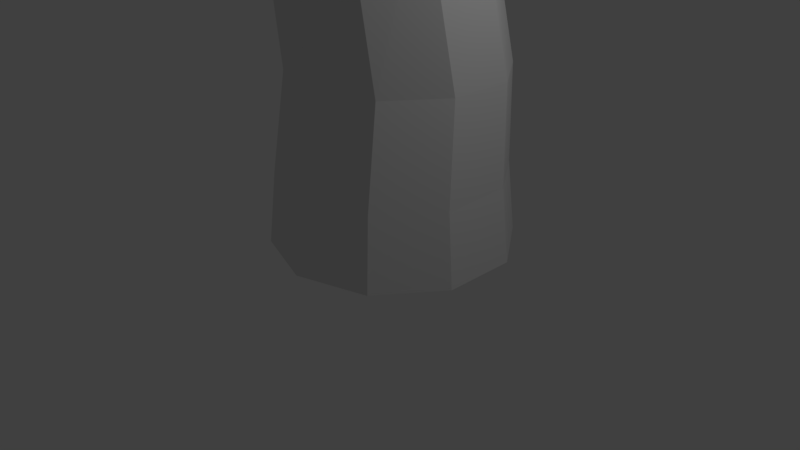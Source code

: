 # Source: Arvore_5.blend  (saved by Blender 2.78.0; exported with 4.5.12 LTS)
import bpy
from mathutils import Matrix  # noqa: F401  (used for matrix-valued properties, if any)

bpy.ops.wm.read_factory_settings(use_empty=True)
scene = bpy.context.scene
scene.name = 'Scene'

# ---- collections
col_collection_1 = bpy.data.collections.new('Collection 1'); scene.collection.children.link(col_collection_1)

# ---- world
world_world = bpy.data.worlds.new('World'); scene.world = world_world
world_world.color = (0.05088, 0.05088, 0.05088)
world_world.use_sun_shadow = False
world_world.sun_shadow_jitter_overblur = 0.0
world_world.cycles.sampling_method = 'MANUAL'

# ---- cameras
cam_camera = bpy.data.cameras.new('Camera')
cam_camera.clip_end = 100.0
cam_camera.lens = 35.0
cam_camera.sensor_width = 32.0
cam_camera.sensor_height = 18.0
cam_camera.ortho_scale = 7.314
cam_camera.dof.focus_distance = 0.0
cam_camera.dof.aperture_fstop = 128.0

# ---- lights
light_lamp = bpy.data.lights.new('Lamp', 'POINT')
light_lamp.transmission_factor = 0.0
light_lamp.cutoff_distance = 30.0
light_lamp.energy = 100.0
light_lamp.shadow_buffer_clip_start = 1.001
light_lamp.shadow_soft_size = 0.1
light_lamp.shadow_maximum_resolution = 0.006
light_lamp.use_absolute_resolution = True

# ---- meshes
me_cylinder_008 = bpy.data.meshes.new('Cylinder.008')
me_cylinder_008.from_pydata([(-1.571, 1.01, -0.2286), (-1.349, 0.9278, 0.2491), (-1.047, 0.7404, -0.3031), (-0.867, 0.6803, 0.1806), (-0.777, 0.2037, -0.3443), (-0.6192, 0.1872, 0.1427), (-0.8648, -0.3952, -0.3366), (-0.6999, -0.3632, 0.1499), (-1.277, -0.8277, -0.2827), (-1.078, -0.7606, 0.1993), (-1.855, -0.9285, -0.2034), (-1.61, -0.8532, 0.2722), (-2.379, -0.6591, -0.1289), (-2.091, -0.6056, 0.3406), (-2.649, -0.1224, -0.08769), (-2.339, -0.1125, 0.3785), (-2.561, 0.4765, -0.09547), (-2.258, 0.4378, 0.3714), (-2.149, 0.909, -0.1493), (-1.88, 0.8352, 0.3219), (-0.6934, 0.6776, 0.5864), (-1.143, 0.9085, 0.6502), (-0.4623, 0.2177, 0.551), (-0.5375, -0.2957, 0.5577), (-0.8904, -0.6663, 0.6038), (-1.386, -0.7527, 0.6718), (-1.835, -0.5218, 0.7356), (-2.067, -0.06189, 0.771), (-1.991, 0.4514, 0.7643), (-1.638, 0.8221, 0.7182), (-0.4664, 0.8951, 1.794), (-0.8289, 1.084, 1.845), (-0.28, 0.5219, 1.768), (-0.3408, 0.107, 1.778), (-0.6258, -0.1913, 1.82), (-1.026, -0.2589, 1.878), (-1.388, -0.07006, 1.929), (-1.575, 0.3031, 1.955), (-1.514, 0.7181, 1.944), (-1.229, 1.016, 1.903), (0.6252, 0.141, 5.07), (0.5875, 0.1585, 5.075), (0.6449, 0.1041, 5.065), (0.6389, 0.062, 5.062), (0.6096, 0.03076, 5.062), (0.5681, 0.02231, 5.066), (0.5304, 0.03987, 5.072), (0.5108, 0.07673, 5.077), (0.5168, 0.1188, 5.08), (0.5461, 0.1501, 5.079), (0.0495, 0.7106, 4.429), (0.1995, 0.7412, 4.416), (-0.007311, 0.3115, 4.402), (-0.07834, 0.445, 4.421), (0.3855, 0.3916, 4.367), (0.2794, 0.2785, 4.369), (0.3362, 0.6776, 4.396), (-0.05664, 0.5974, 4.431), (0.1293, 0.2479, 4.383), (0.4072, 0.5441, 4.378), (-0.08133, 1.189, 3.775), (-0.5575, 0.6844, 3.8), (0.0535, 0.3909, 3.712), (0.152, 1.077, 3.741), (-0.5198, 0.9466, 3.811), (-0.2031, 0.341, 3.739), (0.273, 0.846, 3.714), (-0.338, 1.14, 3.802), (-0.4365, 0.4531, 3.773), (0.2354, 0.5838, 3.703), (-0.2382, 0.1612, 2.855), (-0.6355, 0.9506, 2.915), (-1.241, 0.3153, 2.995), (-0.4695, -0.08147, 2.885), (-0.3408, 0.7991, 2.874), (-1.192, 0.6516, 2.99), (-0.7947, -0.1378, 2.93), (-0.189, 0.4975, 2.851), (-0.9607, 0.8943, 2.96), (-1.089, 0.01374, 2.972)], [], [(0, 1, 3, 2), (2, 3, 5, 4), (4, 5, 7, 6), (6, 7, 9, 8), (8, 9, 11, 10), (10, 11, 13, 12), (12, 13, 15, 14), (14, 15, 17, 16), (11, 9, 24, 25), (16, 17, 19, 18), (18, 19, 1, 0), (0, 2, 4, 6, 8, 10, 12, 14, 16, 18), (22, 32, 33, 23), (9, 7, 23, 24), (3, 1, 21, 20), (7, 5, 22, 23), (5, 3, 20, 22), (1, 19, 29, 21), (19, 17, 28, 29), (17, 15, 27, 28), (15, 13, 26, 27), (13, 11, 25, 26), (26, 36, 37, 27), (29, 39, 31, 21), (23, 33, 34, 24), (27, 37, 38, 28), (24, 34, 35, 25), (20, 30, 32, 22), (28, 38, 39, 29), (26, 25, 35, 36), (79, 68, 61, 72), (51, 50, 49, 41), (61, 53, 57, 64), (62, 55, 58, 65), (63, 56, 59, 66), (64, 57, 50, 67), (65, 58, 52, 68), (66, 59, 54, 69), (67, 50, 51, 60), (68, 52, 53, 61), (40, 41, 49, 48, 47, 46, 45, 44, 43, 42), (53, 52, 46, 47), (55, 54, 43, 44), (56, 51, 41, 40), (57, 53, 47, 48), (58, 55, 44, 45), (59, 56, 40, 42), (50, 57, 48, 49), (52, 58, 45, 46), (54, 59, 42, 43), (60, 51, 56, 63), (75, 78, 39, 38), (74, 77, 32, 30), (73, 76, 35, 34), (72, 75, 38, 37), (71, 74, 30, 31), (73, 70, 69, 62), (78, 67, 60, 71), (77, 70, 33, 32), (54, 55, 62, 69), (76, 79, 36, 35), (65, 68, 79, 76), (66, 69, 70, 77), (39, 78, 71, 31), (34, 33, 70, 73), (60, 63, 74, 71), (61, 64, 75, 72), (62, 65, 76, 73), (63, 66, 77, 74), (64, 67, 78, 75), (36, 79, 72, 37), (21, 31, 30, 20)])
me_cylinder_008.use_remesh_preserve_volume = False
me_cylinder_008.use_remesh_preserve_attributes = False
me_cylinder_008.use_mirror_vertex_groups = False
me_cylinder_008.update()
me_cylinder_007 = bpy.data.meshes.new('Cylinder.007')
me_cylinder_007.from_pydata([(-1.571, 1.01, -0.2286), (-1.349, 0.9278, 0.2491), (-1.047, 0.7404, -0.3031), (-0.867, 0.6803, 0.1806), (-0.777, 0.2037, -0.3443), (-0.6192, 0.1872, 0.1427), (-0.8648, -0.3952, -0.3366), (-0.6999, -0.3632, 0.1499), (-1.277, -0.8277, -0.2827), (-1.078, -0.7606, 0.1993), (-1.855, -0.9285, -0.2034), (-1.61, -0.8532, 0.2722), (-2.379, -0.6591, -0.1289), (-2.091, -0.6056, 0.3406), (-2.649, -0.1224, -0.08769), (-2.339, -0.1125, 0.3785), (-2.561, 0.4765, -0.09547), (-2.258, 0.4378, 0.3714), (-2.149, 0.909, -0.1493), (-1.88, 0.8352, 0.3219), (-0.6934, 0.6776, 0.5864), (-1.143, 0.9085, 0.6502), (-0.4623, 0.2177, 0.551), (-0.5375, -0.2957, 0.5577), (-0.8904, -0.6663, 0.6038), (-1.386, -0.7527, 0.6718), (-1.835, -0.5218, 0.7356), (-2.067, -0.06189, 0.771), (-1.991, 0.4514, 0.7643), (-1.638, 0.8221, 0.7182), (-0.4168, 0.947, 1.786), (-0.8183, 1.156, 1.843), (-0.2103, 0.5337, 1.758), (-0.2777, 0.0741, 1.77), (-0.5933, -0.2562, 1.816), (-1.037, -0.3311, 1.88), (-1.438, -0.122, 1.936), (-1.645, 0.2913, 1.965), (-1.577, 0.7509, 1.953), (-1.262, 1.081, 1.907), (0.6252, 0.141, 5.07), (0.5875, 0.1585, 5.075), (0.6449, 0.1041, 5.065), (0.6389, 0.062, 5.062), (0.6096, 0.03076, 5.062), (0.5681, 0.02231, 5.066), (0.5304, 0.03987, 5.072), (0.5108, 0.07673, 5.077), (0.5168, 0.1188, 5.08), (0.5461, 0.1501, 5.079), (0.0495, 0.7106, 4.429), (0.1995, 0.7412, 4.416), (-0.007311, 0.3115, 4.402), (-0.07834, 0.445, 4.421), (0.3855, 0.3916, 4.367), (0.2794, 0.2785, 4.369), (0.3362, 0.6776, 4.396), (-0.05664, 0.5974, 4.431), (0.1293, 0.2479, 4.383), (0.4072, 0.5441, 4.378), (-0.08133, 1.189, 3.775), (-0.5575, 0.6844, 3.8), (0.0535, 0.3909, 3.712), (0.152, 1.077, 3.741), (-0.5198, 0.9466, 3.811), (-0.2031, 0.341, 3.739), (0.273, 0.846, 3.714), (-0.338, 1.14, 3.802), (-0.4365, 0.4531, 3.773), (0.2354, 0.5838, 3.703), (-0.04258, 0.4917, 2.782), (-0.5178, 1.436, 2.854), (-1.242, 0.6759, 2.95), (-0.3192, 0.2015, 2.819), (-0.1653, 1.255, 2.804), (-1.183, 1.078, 2.944), (-0.7081, 0.1341, 2.872), (0.01622, 0.8939, 2.777), (-0.9066, 1.368, 2.908), (-1.061, 0.3154, 2.922)], [], [(0, 1, 3, 2), (2, 3, 5, 4), (4, 5, 7, 6), (6, 7, 9, 8), (8, 9, 11, 10), (10, 11, 13, 12), (12, 13, 15, 14), (14, 15, 17, 16), (11, 9, 24, 25), (16, 17, 19, 18), (18, 19, 1, 0), (0, 2, 4, 6, 8, 10, 12, 14, 16, 18), (22, 32, 33, 23), (9, 7, 23, 24), (3, 1, 21, 20), (7, 5, 22, 23), (5, 3, 20, 22), (1, 19, 29, 21), (19, 17, 28, 29), (17, 15, 27, 28), (15, 13, 26, 27), (13, 11, 25, 26), (26, 36, 37, 27), (29, 39, 31, 21), (23, 33, 34, 24), (27, 37, 38, 28), (24, 34, 35, 25), (20, 30, 32, 22), (28, 38, 39, 29), (26, 25, 35, 36), (79, 68, 61, 72), (51, 50, 49, 41), (61, 53, 57, 64), (62, 55, 58, 65), (63, 56, 59, 66), (64, 57, 50, 67), (65, 58, 52, 68), (66, 59, 54, 69), (67, 50, 51, 60), (68, 52, 53, 61), (40, 41, 49, 48, 47, 46, 45, 44, 43, 42), (53, 52, 46, 47), (55, 54, 43, 44), (56, 51, 41, 40), (57, 53, 47, 48), (58, 55, 44, 45), (59, 56, 40, 42), (50, 57, 48, 49), (52, 58, 45, 46), (54, 59, 42, 43), (60, 51, 56, 63), (75, 78, 39, 38), (74, 77, 32, 30), (73, 76, 35, 34), (72, 75, 38, 37), (71, 74, 30, 31), (73, 70, 69, 62), (78, 67, 60, 71), (77, 70, 33, 32), (54, 55, 62, 69), (76, 79, 36, 35), (65, 68, 79, 76), (66, 69, 70, 77), (39, 78, 71, 31), (34, 33, 70, 73), (60, 63, 74, 71), (61, 64, 75, 72), (62, 65, 76, 73), (63, 66, 77, 74), (64, 67, 78, 75), (36, 79, 72, 37), (21, 31, 30, 20)])
me_cylinder_007.use_remesh_preserve_volume = False
me_cylinder_007.use_remesh_preserve_attributes = False
me_cylinder_007.use_mirror_vertex_groups = False
me_cylinder_007.update()
me_cylinder_006 = bpy.data.meshes.new('Cylinder.006')
me_cylinder_006.from_pydata([(0.02558, 1.269, -0.9932), (0.02558, 1.202, -0.6642), (0.6226, 1.075, -0.9932), (0.5832, 1.021, -0.6642), (0.9915, 0.5676, -0.9932), (0.9279, 0.5469, -0.6642), (0.9915, -0.06013, -0.9932), (0.9279, -0.03945, -0.6642), (0.6226, -0.568, -0.9932), (0.5832, -0.5138, -0.6642), (0.02558, -0.7619, -0.9932), (0.02558, -0.695, -0.6642), (-0.5714, -0.568, -0.9932), (-0.5321, -0.5138, -0.6642), (-0.9404, -0.06013, -0.9932), (-0.8767, -0.03945, -0.6642), (-0.9404, 0.5676, -0.9932), (-0.8767, 0.5469, -0.6642), (-0.5714, 1.075, -0.9932), (-0.5321, 1.021, -0.6642), (0.5596, 1.026, -0.2258), (0.03947, 1.195, -0.2258), (0.8811, 0.5834, -0.2258), (0.8811, 0.03647, -0.2258), (0.5596, -0.406, -0.2258), (0.03947, -0.575, -0.2258), (-0.4807, -0.406, -0.2258), (-0.8021, 0.03647, -0.2258), (-0.8021, 0.5834, -0.2258), (-0.4807, 1.026, -0.2258), (0.3379, 0.7395, 0.6724), (-0.007404, 0.8538, 0.6722), (0.5501, 0.4441, 0.675), (0.5481, 0.08044, 0.6791), (0.3327, -0.2126, 0.6829), (-0.01381, -0.323, 0.6852), (-0.3591, -0.2087, 0.685), (-0.5713, 0.08666, 0.6823), (-0.5693, 0.4503, 0.6783), (-0.3539, 0.7433, 0.6744), (-0.1102, 0.1087, 3.386), (-0.164, 0.1239, 3.387), (-0.07551, 0.06506, 3.384), (-0.07322, 0.00973, 3.38), (-0.1042, -0.0362, 3.375), (-0.1566, -0.05518, 3.373), (-0.2105, -0.03996, 3.373), (-0.2452, 0.003639, 3.376), (-0.2474, 0.05897, 3.38), (-0.2165, 0.1049, 3.384), (-0.2357, 0.4458, 2.856), (-0.1169, 0.4889, 2.861), (-0.2222, 0.1175, 2.83), (-0.3008, 0.2163, 2.837), (0.08892, 0.2301, 2.845), (0.01868, 0.126, 2.836), (0.005107, 0.4544, 2.861), (-0.306, 0.3417, 2.846), (-0.1001, 0.08302, 2.83), (0.08373, 0.3555, 2.855), (-0.1061, 0.9179, 2.188), (-0.4727, 0.3873, 2.154), (0.1501, 0.2031, 2.153), (0.1318, 0.8475, 2.187), (-0.4797, 0.6334, 2.167), (-0.08348, 0.1213, 2.146), (0.2831, 0.6519, 2.179), (-0.3397, 0.8361, 2.18), (-0.3214, 0.1917, 2.146), (0.2901, 0.4057, 2.166), (0.446, 0.3596, 1.486), (-0.04412, 1.034, 1.486), (-0.5341, 0.3602, 1.486), (0.2589, 0.1024, 1.486), (0.2588, 0.9351, 1.486), (-0.5342, 0.6783, 1.486), (-0.04401, 0.004293, 1.486), (0.446, 0.6776, 1.486), (-0.347, 0.9355, 1.486), (-0.3469, 0.1028, 1.486)], [], [(0, 1, 3, 2), (2, 3, 5, 4), (4, 5, 7, 6), (6, 7, 9, 8), (8, 9, 11, 10), (10, 11, 13, 12), (12, 13, 15, 14), (14, 15, 17, 16), (11, 9, 24, 25), (16, 17, 19, 18), (18, 19, 1, 0), (0, 2, 4, 6, 8, 10, 12, 14, 16, 18), (22, 32, 33, 23), (9, 7, 23, 24), (3, 1, 21, 20), (7, 5, 22, 23), (5, 3, 20, 22), (1, 19, 29, 21), (19, 17, 28, 29), (17, 15, 27, 28), (15, 13, 26, 27), (13, 11, 25, 26), (26, 36, 37, 27), (29, 39, 31, 21), (23, 33, 34, 24), (27, 37, 38, 28), (24, 34, 35, 25), (20, 30, 32, 22), (28, 38, 39, 29), (26, 25, 35, 36), (79, 68, 61, 72), (51, 50, 49, 41), (61, 53, 57, 64), (62, 55, 58, 65), (63, 56, 59, 66), (64, 57, 50, 67), (65, 58, 52, 68), (66, 59, 54, 69), (67, 50, 51, 60), (68, 52, 53, 61), (40, 41, 49, 48, 47, 46, 45, 44, 43, 42), (53, 52, 46, 47), (55, 54, 43, 44), (56, 51, 41, 40), (57, 53, 47, 48), (58, 55, 44, 45), (59, 56, 40, 42), (50, 57, 48, 49), (52, 58, 45, 46), (54, 59, 42, 43), (60, 51, 56, 63), (75, 78, 39, 38), (74, 77, 32, 30), (73, 76, 35, 34), (72, 75, 38, 37), (71, 74, 30, 31), (73, 70, 69, 62), (78, 67, 60, 71), (77, 70, 33, 32), (54, 55, 62, 69), (76, 79, 36, 35), (65, 68, 79, 76), (66, 69, 70, 77), (39, 78, 71, 31), (34, 33, 70, 73), (60, 63, 74, 71), (61, 64, 75, 72), (62, 65, 76, 73), (63, 66, 77, 74), (64, 67, 78, 75), (36, 79, 72, 37), (21, 31, 30, 20)])
me_cylinder_006.use_remesh_preserve_volume = False
me_cylinder_006.use_remesh_preserve_attributes = False
me_cylinder_006.use_mirror_vertex_groups = False
me_cylinder_006.update()
me_cylinder_005 = bpy.data.meshes.new('Cylinder.005')
me_cylinder_005.from_pydata([(0.02558, 1.269, -0.9932), (0.02558, 1.202, -0.6642), (0.6226, 1.075, -0.9932), (0.5832, 1.021, -0.6642), (0.9915, 0.5676, -0.9932), (0.9279, 0.5469, -0.6642), (0.9915, -0.06013, -0.9932), (0.9279, -0.03945, -0.6642), (0.6226, -0.568, -0.9932), (0.5832, -0.5138, -0.6642), (0.02558, -0.7619, -0.9932), (0.02558, -0.695, -0.6642), (-0.5714, -0.568, -0.9932), (-0.5321, -0.5138, -0.6642), (-0.9404, -0.06013, -0.9932), (-0.8767, -0.03945, -0.6642), (-0.9404, 0.5676, -0.9932), (-0.8767, 0.5469, -0.6642), (-0.5714, 1.075, -0.9932), (-0.5321, 1.021, -0.6642), (0.4559, 0.883, -0.2258), (0.03947, 1.018, -0.2258), (0.7132, 0.5288, -0.2258), (0.7132, 0.09102, -0.2258), (0.4559, -0.2632, -0.2258), (0.03947, -0.3985, -0.2258), (-0.3769, -0.2632, -0.2258), (-0.6343, 0.09102, -0.2258), (-0.6343, 0.5288, -0.2258), (-0.3769, 0.883, -0.2258), (0.5054, 1.297, 0.6604), (0.16, 1.412, 0.6602), (0.7175, 1.002, 0.6631), (0.7156, 0.6383, 0.6671), (0.5002, 0.3453, 0.671), (0.1536, 0.2348, 0.6732), (-0.1917, 0.3491, 0.673), (-0.4039, 0.6445, 0.6704), (-0.4019, 1.008, 0.6663), (-0.1865, 1.301, 0.6625), (-0.1102, 0.1087, 3.386), (-0.164, 0.1239, 3.387), (-0.07551, 0.06506, 3.384), (-0.07322, 0.00973, 3.38), (-0.1042, -0.0362, 3.375), (-0.1566, -0.05518, 3.373), (-0.2105, -0.03996, 3.373), (-0.2452, 0.003639, 3.376), (-0.2474, 0.05897, 3.38), (-0.2165, 0.1049, 3.384), (-0.2357, 0.4458, 2.856), (-0.1169, 0.4889, 2.861), (-0.2222, 0.1175, 2.83), (-0.3008, 0.2163, 2.837), (0.08892, 0.2301, 2.845), (0.01868, 0.126, 2.836), (0.005107, 0.4544, 2.861), (-0.306, 0.3417, 2.846), (-0.1001, 0.08302, 2.83), (0.08373, 0.3555, 2.855), (-0.04147, 1.151, 2.191), (-0.4081, 0.6207, 2.157), (0.2148, 0.4365, 2.156), (0.1964, 1.081, 2.19), (-0.4151, 0.8668, 2.17), (-0.01882, 0.3547, 2.149), (0.3478, 0.8853, 2.182), (-0.2751, 1.069, 2.183), (-0.2567, 0.4251, 2.149), (0.3548, 0.6391, 2.169), (0.5803, 0.7224, 1.441), (0.09009, 1.396, 1.44), (-0.3999, 0.7231, 1.441), (0.3931, 0.4652, 1.441), (0.393, 1.298, 1.44), (-0.4, 1.041, 1.44), (0.0902, 0.3671, 1.441), (0.5802, 1.04, 1.441), (-0.2128, 1.298, 1.44), (-0.2127, 0.4656, 1.441)], [], [(0, 1, 3, 2), (2, 3, 5, 4), (4, 5, 7, 6), (6, 7, 9, 8), (8, 9, 11, 10), (10, 11, 13, 12), (12, 13, 15, 14), (14, 15, 17, 16), (11, 9, 24, 25), (16, 17, 19, 18), (18, 19, 1, 0), (0, 2, 4, 6, 8, 10, 12, 14, 16, 18), (22, 32, 33, 23), (9, 7, 23, 24), (3, 1, 21, 20), (7, 5, 22, 23), (5, 3, 20, 22), (1, 19, 29, 21), (19, 17, 28, 29), (17, 15, 27, 28), (15, 13, 26, 27), (13, 11, 25, 26), (26, 36, 37, 27), (29, 39, 31, 21), (23, 33, 34, 24), (27, 37, 38, 28), (24, 34, 35, 25), (20, 30, 32, 22), (28, 38, 39, 29), (26, 25, 35, 36), (79, 68, 61, 72), (51, 50, 49, 41), (61, 53, 57, 64), (62, 55, 58, 65), (63, 56, 59, 66), (64, 57, 50, 67), (65, 58, 52, 68), (66, 59, 54, 69), (67, 50, 51, 60), (68, 52, 53, 61), (40, 41, 49, 48, 47, 46, 45, 44, 43, 42), (53, 52, 46, 47), (55, 54, 43, 44), (56, 51, 41, 40), (57, 53, 47, 48), (58, 55, 44, 45), (59, 56, 40, 42), (50, 57, 48, 49), (52, 58, 45, 46), (54, 59, 42, 43), (60, 51, 56, 63), (75, 78, 39, 38), (74, 77, 32, 30), (73, 76, 35, 34), (72, 75, 38, 37), (71, 74, 30, 31), (73, 70, 69, 62), (78, 67, 60, 71), (77, 70, 33, 32), (54, 55, 62, 69), (76, 79, 36, 35), (65, 68, 79, 76), (66, 69, 70, 77), (39, 78, 71, 31), (34, 33, 70, 73), (60, 63, 74, 71), (61, 64, 75, 72), (62, 65, 76, 73), (63, 66, 77, 74), (64, 67, 78, 75), (36, 79, 72, 37), (21, 31, 30, 20)])
me_cylinder_005.use_remesh_preserve_volume = False
me_cylinder_005.use_remesh_preserve_attributes = False
me_cylinder_005.use_mirror_vertex_groups = False
me_cylinder_005.update()
me_cylinder_004 = bpy.data.meshes.new('Cylinder.004')
me_cylinder_004.from_pydata([(-1.571, 1.01, -0.2286), (-1.349, 0.9278, 0.2491), (-1.047, 0.7404, -0.3031), (-0.867, 0.6803, 0.1806), (-0.777, 0.2037, -0.3443), (-0.6192, 0.1872, 0.1427), (-0.8648, -0.3952, -0.3366), (-0.6999, -0.3632, 0.1499), (-1.277, -0.8277, -0.2827), (-1.078, -0.7606, 0.1993), (-1.855, -0.9285, -0.2034), (-1.61, -0.8532, 0.2722), (-2.379, -0.6591, -0.1289), (-2.091, -0.6056, 0.3406), (-2.649, -0.1224, -0.08769), (-2.339, -0.1125, 0.3785), (-2.561, 0.4765, -0.09547), (-2.258, 0.4378, 0.3714), (-2.149, 0.909, -0.1493), (-1.88, 0.8352, 0.3219), (-0.6934, 0.6776, 0.5864), (-1.143, 0.9085, 0.6502), (-0.4623, 0.2177, 0.551), (-0.5375, -0.2957, 0.5577), (-0.8904, -0.6663, 0.6038), (-1.386, -0.7527, 0.6718), (-1.835, -0.5218, 0.7356), (-2.067, -0.06189, 0.771), (-1.991, 0.4514, 0.7643), (-1.638, 0.8221, 0.7182), (-0.4168, 0.947, 1.786), (-0.8183, 1.156, 1.843), (-0.2103, 0.5337, 1.758), (-0.2777, 0.0741, 1.77), (-0.5933, -0.2562, 1.816), (-1.037, -0.3311, 1.88), (-1.438, -0.122, 1.936), (-1.645, 0.2913, 1.965), (-1.577, 0.7509, 1.953), (-1.262, 1.081, 1.907), (0.6252, 0.141, 5.07), (0.5875, 0.1585, 5.075), (0.6449, 0.1041, 5.065), (0.6389, 0.062, 5.062), (0.6096, 0.03076, 5.062), (0.5681, 0.02231, 5.066), (0.5304, 0.03987, 5.072), (0.5108, 0.07673, 5.077), (0.5168, 0.1188, 5.08), (0.5461, 0.1501, 5.079), (0.0495, 0.7106, 4.429), (0.1995, 0.7412, 4.416), (-0.007311, 0.3115, 4.402), (-0.07834, 0.445, 4.421), (0.3855, 0.3916, 4.367), (0.2794, 0.2785, 4.369), (0.3362, 0.6776, 4.396), (-0.05664, 0.5974, 4.431), (0.1293, 0.2479, 4.383), (0.4072, 0.5441, 4.378), (-0.08133, 1.189, 3.775), (-0.5575, 0.6844, 3.8), (0.0535, 0.3909, 3.712), (0.152, 1.077, 3.741), (-0.5198, 0.9466, 3.811), (-0.2031, 0.341, 3.739), (0.273, 0.846, 3.714), (-0.338, 1.14, 3.802), (-0.4365, 0.4531, 3.773), (0.2354, 0.5838, 3.703), (-0.04258, 0.4917, 2.782), (-0.5178, 1.436, 2.854), (-1.242, 0.6759, 2.95), (-0.3192, 0.2015, 2.819), (-0.1653, 1.255, 2.804), (-1.183, 1.078, 2.944), (-0.7081, 0.1341, 2.872), (0.01622, 0.8939, 2.777), (-0.9066, 1.368, 2.908), (-1.061, 0.3154, 2.922)], [], [(0, 1, 3, 2), (2, 3, 5, 4), (4, 5, 7, 6), (6, 7, 9, 8), (8, 9, 11, 10), (10, 11, 13, 12), (12, 13, 15, 14), (14, 15, 17, 16), (11, 9, 24, 25), (16, 17, 19, 18), (18, 19, 1, 0), (0, 2, 4, 6, 8, 10, 12, 14, 16, 18), (22, 32, 33, 23), (9, 7, 23, 24), (3, 1, 21, 20), (7, 5, 22, 23), (5, 3, 20, 22), (1, 19, 29, 21), (19, 17, 28, 29), (17, 15, 27, 28), (15, 13, 26, 27), (13, 11, 25, 26), (26, 36, 37, 27), (29, 39, 31, 21), (23, 33, 34, 24), (27, 37, 38, 28), (24, 34, 35, 25), (20, 30, 32, 22), (28, 38, 39, 29), (26, 25, 35, 36), (79, 68, 61, 72), (51, 50, 49, 41), (61, 53, 57, 64), (62, 55, 58, 65), (63, 56, 59, 66), (64, 57, 50, 67), (65, 58, 52, 68), (66, 59, 54, 69), (67, 50, 51, 60), (68, 52, 53, 61), (40, 41, 49, 48, 47, 46, 45, 44, 43, 42), (53, 52, 46, 47), (55, 54, 43, 44), (56, 51, 41, 40), (57, 53, 47, 48), (58, 55, 44, 45), (59, 56, 40, 42), (50, 57, 48, 49), (52, 58, 45, 46), (54, 59, 42, 43), (60, 51, 56, 63), (75, 78, 39, 38), (74, 77, 32, 30), (73, 76, 35, 34), (72, 75, 38, 37), (71, 74, 30, 31), (73, 70, 69, 62), (78, 67, 60, 71), (77, 70, 33, 32), (54, 55, 62, 69), (76, 79, 36, 35), (65, 68, 79, 76), (66, 69, 70, 77), (39, 78, 71, 31), (34, 33, 70, 73), (60, 63, 74, 71), (61, 64, 75, 72), (62, 65, 76, 73), (63, 66, 77, 74), (64, 67, 78, 75), (36, 79, 72, 37), (21, 31, 30, 20)])
me_cylinder_004.use_remesh_preserve_volume = False
me_cylinder_004.use_remesh_preserve_attributes = False
me_cylinder_004.use_mirror_vertex_groups = False
me_cylinder_004.update()
me_cylinder_003 = bpy.data.meshes.new('Cylinder.003')
me_cylinder_003.from_pydata([(0.02558, 1.269, -0.9932), (0.02558, 1.202, -0.6642), (0.6226, 1.075, -0.9932), (0.5832, 1.021, -0.6642), (0.9915, 0.5676, -0.9932), (0.9279, 0.5469, -0.6642), (0.9915, -0.06013, -0.9932), (0.9279, -0.03945, -0.6642), (0.6226, -0.568, -0.9932), (0.5832, -0.5138, -0.6642), (0.02558, -0.7619, -0.9932), (0.02558, -0.695, -0.6642), (-0.5714, -0.568, -0.9932), (-0.5321, -0.5138, -0.6642), (-0.9404, -0.06013, -0.9932), (-0.8767, -0.03945, -0.6642), (-0.9404, 0.5676, -0.9932), (-0.8767, 0.5469, -0.6642), (-0.5714, 1.075, -0.9932), (-0.5321, 1.021, -0.6642), (0.5596, 1.026, -0.2258), (0.03947, 1.195, -0.2258), (0.8811, 0.5834, -0.2258), (0.8811, 0.03647, -0.2258), (0.5596, -0.406, -0.2258), (0.03947, -0.575, -0.2258), (-0.4807, -0.406, -0.2258), (-0.8021, 0.03647, -0.2258), (-0.8021, 0.5834, -0.2258), (-0.4807, 1.026, -0.2258), (0.474, 1.057, 0.6674), (0.1287, 1.172, 0.6671), (0.6862, 0.7621, 0.67), (0.6842, 0.3984, 0.674), (0.4688, 0.1054, 0.6779), (0.1223, -0.00505, 0.6802), (-0.223, 0.1092, 0.6799), (-0.4352, 0.4046, 0.6773), (-0.4332, 0.7683, 0.6733), (-0.2178, 1.061, 0.6694), (-0.1102, 0.1087, 3.386), (-0.164, 0.1239, 3.387), (-0.07551, 0.06506, 3.384), (-0.07322, 0.00973, 3.38), (-0.1042, -0.0362, 3.375), (-0.1566, -0.05518, 3.373), (-0.2105, -0.03996, 3.373), (-0.2452, 0.003639, 3.376), (-0.2474, 0.05897, 3.38), (-0.2165, 0.1049, 3.384), (-0.2357, 0.4458, 2.856), (-0.1169, 0.4889, 2.861), (-0.2222, 0.1175, 2.83), (-0.3008, 0.2163, 2.837), (0.08892, 0.2301, 2.845), (0.01868, 0.126, 2.836), (0.005107, 0.4544, 2.861), (-0.306, 0.3417, 2.846), (-0.1001, 0.08302, 2.83), (0.08373, 0.3555, 2.855), (-0.08524, 1.117, 2.23), (-0.4519, 0.5867, 2.197), (0.171, 0.4025, 2.196), (0.1527, 1.047, 2.23), (-0.4589, 0.8328, 2.21), (-0.06259, 0.3207, 2.188), (0.304, 0.8513, 2.221), (-0.3188, 1.035, 2.222), (-0.3005, 0.3911, 2.188), (0.311, 0.6051, 2.208), (0.4941, 0.6044, 1.5), (0.00396, 1.278, 1.5), (-0.4861, 0.605, 1.5), (0.307, 0.3472, 1.5), (0.3069, 1.18, 1.5), (-0.4861, 0.9231, 1.5), (0.004074, 0.2491, 1.5), (0.4941, 0.9225, 1.5), (-0.2989, 1.18, 1.5), (-0.2988, 0.3476, 1.5)], [], [(0, 1, 3, 2), (2, 3, 5, 4), (4, 5, 7, 6), (6, 7, 9, 8), (8, 9, 11, 10), (10, 11, 13, 12), (12, 13, 15, 14), (14, 15, 17, 16), (11, 9, 24, 25), (16, 17, 19, 18), (18, 19, 1, 0), (0, 2, 4, 6, 8, 10, 12, 14, 16, 18), (22, 32, 33, 23), (9, 7, 23, 24), (3, 1, 21, 20), (7, 5, 22, 23), (5, 3, 20, 22), (1, 19, 29, 21), (19, 17, 28, 29), (17, 15, 27, 28), (15, 13, 26, 27), (13, 11, 25, 26), (26, 36, 37, 27), (29, 39, 31, 21), (23, 33, 34, 24), (27, 37, 38, 28), (24, 34, 35, 25), (20, 30, 32, 22), (28, 38, 39, 29), (26, 25, 35, 36), (79, 68, 61, 72), (51, 50, 49, 41), (61, 53, 57, 64), (62, 55, 58, 65), (63, 56, 59, 66), (64, 57, 50, 67), (65, 58, 52, 68), (66, 59, 54, 69), (67, 50, 51, 60), (68, 52, 53, 61), (40, 41, 49, 48, 47, 46, 45, 44, 43, 42), (53, 52, 46, 47), (55, 54, 43, 44), (56, 51, 41, 40), (57, 53, 47, 48), (58, 55, 44, 45), (59, 56, 40, 42), (50, 57, 48, 49), (52, 58, 45, 46), (54, 59, 42, 43), (60, 51, 56, 63), (75, 78, 39, 38), (74, 77, 32, 30), (73, 76, 35, 34), (72, 75, 38, 37), (71, 74, 30, 31), (73, 70, 69, 62), (78, 67, 60, 71), (77, 70, 33, 32), (54, 55, 62, 69), (76, 79, 36, 35), (65, 68, 79, 76), (66, 69, 70, 77), (39, 78, 71, 31), (34, 33, 70, 73), (60, 63, 74, 71), (61, 64, 75, 72), (62, 65, 76, 73), (63, 66, 77, 74), (64, 67, 78, 75), (36, 79, 72, 37), (21, 31, 30, 20)])
me_cylinder_003.use_remesh_preserve_volume = False
me_cylinder_003.use_remesh_preserve_attributes = False
me_cylinder_003.use_mirror_vertex_groups = False
me_cylinder_003.update()
me_cylinder_002 = bpy.data.meshes.new('Cylinder.002')
me_cylinder_002.from_pydata([(0.02558, 1.269, -0.9932), (0.02558, 1.202, -0.6642), (0.6226, 1.075, -0.9932), (0.5832, 1.021, -0.6642), (0.9915, 0.5676, -0.9932), (0.9279, 0.5469, -0.6642), (0.9915, -0.06013, -0.9932), (0.9279, -0.03945, -0.6642), (0.6226, -0.568, -0.9932), (0.5832, -0.5138, -0.6642), (0.02558, -0.7619, -0.9932), (0.02558, -0.695, -0.6642), (-0.5714, -0.568, -0.9932), (-0.5321, -0.5138, -0.6642), (-0.9404, -0.06013, -0.9932), (-0.8767, -0.03945, -0.6642), (-0.9404, 0.5676, -0.9932), (-0.8767, 0.5469, -0.6642), (-0.5714, 1.075, -0.9932), (-0.5321, 1.021, -0.6642), (0.5596, 1.026, -0.2258), (0.03947, 1.195, -0.2258), (0.8811, 0.5834, -0.2258), (0.8811, 0.03647, -0.2258), (0.5596, -0.406, -0.2258), (0.03947, -0.575, -0.2258), (-0.4807, -0.406, -0.2258), (-0.8021, 0.03647, -0.2258), (-0.8021, 0.5834, -0.2258), (-0.4807, 1.026, -0.2258), (0.3379, 0.7395, 0.6724), (-0.007404, 0.8538, 0.6722), (0.5501, 0.4441, 0.675), (0.5481, 0.08044, 0.6791), (0.3327, -0.2126, 0.6829), (-0.01381, -0.323, 0.6852), (-0.3591, -0.2087, 0.685), (-0.5713, 0.08666, 0.6823), (-0.5693, 0.4503, 0.6783), (-0.3539, 0.7433, 0.6744), (0.2774, -0.05548, 3.255), (0.2235, -0.04026, 3.255), (0.3121, -0.09908, 3.252), (0.3144, -0.1544, 3.248), (0.2834, -0.2003, 3.244), (0.2309, -0.2193, 3.242), (0.1771, -0.2041, 3.242), (0.1424, -0.1605, 3.244), (0.1401, -0.1052, 3.249), (0.1711, -0.05924, 3.253), (-0.09418, 0.454, 2.723), (0.02465, 0.4971, 2.729), (-0.0806, 0.1257, 2.698), (-0.1592, 0.2245, 2.704), (0.2305, 0.2383, 2.713), (0.1603, 0.1342, 2.703), (0.1467, 0.4626, 2.729), (-0.1644, 0.3499, 2.714), (0.04143, 0.09123, 2.698), (0.2253, 0.3638, 2.723), (-0.2006, 0.9251, 2.195), (-0.5086, 0.4794, 2.167), (0.01458, 0.3247, 2.166), (-0.0008155, 0.866, 2.194), (-0.5144, 0.6862, 2.177), (-0.1816, 0.256, 2.159), (0.1263, 0.7017, 2.187), (-0.3968, 0.8564, 2.188), (-0.3814, 0.3151, 2.16), (0.1322, 0.4949, 2.176), (0.2587, 0.4893, 1.469), (-0.2314, 1.163, 1.468), (-0.7215, 0.4899, 1.469), (0.07155, 0.2321, 1.469), (0.07146, 1.065, 1.468), (-0.7215, 0.808, 1.469), (-0.2313, 0.134, 1.469), (0.2587, 0.8073, 1.469), (-0.5343, 1.065, 1.468), (-0.5342, 0.2325, 1.469)], [], [(0, 1, 3, 2), (2, 3, 5, 4), (4, 5, 7, 6), (6, 7, 9, 8), (8, 9, 11, 10), (10, 11, 13, 12), (12, 13, 15, 14), (14, 15, 17, 16), (11, 9, 24, 25), (16, 17, 19, 18), (18, 19, 1, 0), (0, 2, 4, 6, 8, 10, 12, 14, 16, 18), (22, 32, 33, 23), (9, 7, 23, 24), (3, 1, 21, 20), (7, 5, 22, 23), (5, 3, 20, 22), (1, 19, 29, 21), (19, 17, 28, 29), (17, 15, 27, 28), (15, 13, 26, 27), (13, 11, 25, 26), (26, 36, 37, 27), (29, 39, 31, 21), (23, 33, 34, 24), (27, 37, 38, 28), (24, 34, 35, 25), (20, 30, 32, 22), (28, 38, 39, 29), (26, 25, 35, 36), (79, 68, 61, 72), (51, 50, 49, 41), (61, 53, 57, 64), (62, 55, 58, 65), (63, 56, 59, 66), (64, 57, 50, 67), (65, 58, 52, 68), (66, 59, 54, 69), (67, 50, 51, 60), (68, 52, 53, 61), (40, 41, 49, 48, 47, 46, 45, 44, 43, 42), (53, 52, 46, 47), (55, 54, 43, 44), (56, 51, 41, 40), (57, 53, 47, 48), (58, 55, 44, 45), (59, 56, 40, 42), (50, 57, 48, 49), (52, 58, 45, 46), (54, 59, 42, 43), (60, 51, 56, 63), (75, 78, 39, 38), (74, 77, 32, 30), (73, 76, 35, 34), (72, 75, 38, 37), (71, 74, 30, 31), (73, 70, 69, 62), (78, 67, 60, 71), (77, 70, 33, 32), (54, 55, 62, 69), (76, 79, 36, 35), (65, 68, 79, 76), (66, 69, 70, 77), (39, 78, 71, 31), (34, 33, 70, 73), (60, 63, 74, 71), (61, 64, 75, 72), (62, 65, 76, 73), (63, 66, 77, 74), (64, 67, 78, 75), (36, 79, 72, 37), (21, 31, 30, 20)])
me_cylinder_002.use_remesh_preserve_volume = False
me_cylinder_002.use_remesh_preserve_attributes = False
me_cylinder_002.use_mirror_vertex_groups = False
me_cylinder_002.update()
me_cylinder_001 = bpy.data.meshes.new('Cylinder.001')
me_cylinder_001.from_pydata([(0.02558, 1.269, -0.9932), (0.02558, 1.202, -0.6642), (0.6226, 1.075, -0.9932), (0.5832, 1.021, -0.6642), (0.9915, 0.5676, -0.9932), (0.9279, 0.5469, -0.6642), (0.9915, -0.06013, -0.9932), (0.9279, -0.03945, -0.6642), (0.6226, -0.568, -0.9932), (0.5832, -0.5138, -0.6642), (0.02558, -0.7619, -0.9932), (0.02558, -0.695, -0.6642), (-0.5714, -0.568, -0.9932), (-0.5321, -0.5138, -0.6642), (-0.9404, -0.06013, -0.9932), (-0.8767, -0.03945, -0.6642), (-0.9404, 0.5676, -0.9932), (-0.8767, 0.5469, -0.6642), (-0.5714, 1.075, -0.9932), (-0.5321, 1.021, -0.6642), (0.5596, 1.026, -0.2258), (0.03947, 1.195, -0.2258), (0.8811, 0.5834, -0.2258), (0.8811, 0.03647, -0.2258), (0.5596, -0.406, -0.2258), (0.03947, -0.575, -0.2258), (-0.4807, -0.406, -0.2258), (-0.8021, 0.03647, -0.2258), (-0.8021, 0.5834, -0.2258), (-0.4807, 1.026, -0.2258), (0.3379, 0.7395, 0.6724), (-0.007404, 0.8538, 0.6722), (0.5501, 0.4441, 0.675), (0.5481, 0.08044, 0.6791), (0.3327, -0.2126, 0.6829), (-0.01381, -0.323, 0.6852), (-0.3591, -0.2087, 0.685), (-0.5713, 0.08666, 0.6823), (-0.5693, 0.4503, 0.6783), (-0.3539, 0.7433, 0.6744), (-0.1102, 0.1087, 3.386), (-0.164, 0.1239, 3.387), (-0.07551, 0.06506, 3.384), (-0.07322, 0.00973, 3.38), (-0.1042, -0.0362, 3.375), (-0.1566, -0.05518, 3.373), (-0.2105, -0.03996, 3.373), (-0.2452, 0.003639, 3.376), (-0.2474, 0.05897, 3.38), (-0.2165, 0.1049, 3.384), (-0.2357, 0.4458, 2.856), (-0.1169, 0.4889, 2.861), (-0.2222, 0.1175, 2.83), (-0.3008, 0.2163, 2.837), (0.08892, 0.2301, 2.845), (0.01868, 0.126, 2.836), (0.005107, 0.4544, 2.861), (-0.306, 0.3417, 2.846), (-0.1001, 0.08302, 2.83), (0.08373, 0.3555, 2.855), (-0.1061, 0.9179, 2.188), (-0.4727, 0.3873, 2.154), (0.1501, 0.2031, 2.153), (0.1318, 0.8475, 2.187), (-0.4797, 0.6334, 2.167), (-0.08348, 0.1213, 2.146), (0.2831, 0.6519, 2.179), (-0.3397, 0.8361, 2.18), (-0.3214, 0.1917, 2.146), (0.2901, 0.4057, 2.166), (0.446, 0.3596, 1.486), (-0.04412, 1.034, 1.486), (-0.5341, 0.3602, 1.486), (0.2589, 0.1024, 1.486), (0.2588, 0.9351, 1.486), (-0.5342, 0.6783, 1.486), (-0.04401, 0.004293, 1.486), (0.446, 0.6776, 1.486), (-0.347, 0.9355, 1.486), (-0.3469, 0.1028, 1.486)], [], [(0, 1, 3, 2), (2, 3, 5, 4), (4, 5, 7, 6), (6, 7, 9, 8), (8, 9, 11, 10), (10, 11, 13, 12), (12, 13, 15, 14), (14, 15, 17, 16), (11, 9, 24, 25), (16, 17, 19, 18), (18, 19, 1, 0), (0, 2, 4, 6, 8, 10, 12, 14, 16, 18), (22, 32, 33, 23), (9, 7, 23, 24), (3, 1, 21, 20), (7, 5, 22, 23), (5, 3, 20, 22), (1, 19, 29, 21), (19, 17, 28, 29), (17, 15, 27, 28), (15, 13, 26, 27), (13, 11, 25, 26), (26, 36, 37, 27), (29, 39, 31, 21), (23, 33, 34, 24), (27, 37, 38, 28), (24, 34, 35, 25), (20, 30, 32, 22), (28, 38, 39, 29), (26, 25, 35, 36), (79, 68, 61, 72), (51, 50, 49, 41), (61, 53, 57, 64), (62, 55, 58, 65), (63, 56, 59, 66), (64, 57, 50, 67), (65, 58, 52, 68), (66, 59, 54, 69), (67, 50, 51, 60), (68, 52, 53, 61), (40, 41, 49, 48, 47, 46, 45, 44, 43, 42), (53, 52, 46, 47), (55, 54, 43, 44), (56, 51, 41, 40), (57, 53, 47, 48), (58, 55, 44, 45), (59, 56, 40, 42), (50, 57, 48, 49), (52, 58, 45, 46), (54, 59, 42, 43), (60, 51, 56, 63), (75, 78, 39, 38), (74, 77, 32, 30), (73, 76, 35, 34), (72, 75, 38, 37), (71, 74, 30, 31), (73, 70, 69, 62), (78, 67, 60, 71), (77, 70, 33, 32), (54, 55, 62, 69), (76, 79, 36, 35), (65, 68, 79, 76), (66, 69, 70, 77), (39, 78, 71, 31), (34, 33, 70, 73), (60, 63, 74, 71), (61, 64, 75, 72), (62, 65, 76, 73), (63, 66, 77, 74), (64, 67, 78, 75), (36, 79, 72, 37), (21, 31, 30, 20)])
me_cylinder_001.use_remesh_preserve_volume = False
me_cylinder_001.use_remesh_preserve_attributes = False
me_cylinder_001.use_mirror_vertex_groups = False
me_cylinder_001.update()
me_cylinder = bpy.data.meshes.new('Cylinder')
me_cylinder.from_pydata([(0.02558, 1.269, -0.9932), (0.02558, 1.202, -0.6642), (0.6226, 1.075, -0.9932), (0.5832, 1.021, -0.6642), (0.9915, 0.5676, -0.9932), (0.9279, 0.5469, -0.6642), (0.9915, -0.06013, -0.9932), (0.9279, -0.03945, -0.6642), (0.6226, -0.568, -0.9932), (0.5832, -0.5138, -0.6642), (0.02558, -0.7619, -0.9932), (0.02558, -0.695, -0.6642), (-0.5714, -0.568, -0.9932), (-0.5321, -0.5138, -0.6642), (-0.9404, -0.06013, -0.9932), (-0.8767, -0.03945, -0.6642), (-0.9404, 0.5676, -0.9932), (-0.8767, 0.5469, -0.6642), (-0.5714, 1.075, -0.9932), (-0.5321, 1.021, -0.6642), (0.5596, 1.026, -0.2258), (0.03947, 1.195, -0.2258), (0.8811, 0.5834, -0.2258), (0.8811, 0.03647, -0.2258), (0.5596, -0.406, -0.2258), (0.03947, -0.575, -0.2258), (-0.4807, -0.406, -0.2258), (-0.8021, 0.03647, -0.2258), (-0.8021, 0.5834, -0.2258), (-0.4807, 1.026, -0.2258), (0.4835, 0.7239, 0.4939), (0.01668, 0.8866, 0.4925), (0.7658, 0.3189, 0.5079), (0.7556, -0.1738, 0.5292), (0.4569, -0.5659, 0.5497), (-0.01619, -0.7077, 0.5615), (-0.483, -0.545, 0.5601), (-0.7653, -0.1399, 0.5461), (-0.7551, 0.3528, 0.5248), (-0.4564, 0.7449, 0.5043), (0.4568, 0.7773, 1.303), (0.1115, 0.8916, 1.303), (0.669, 0.482, 1.306), (0.667, 0.1183, 1.31), (0.4516, -0.1747, 1.313), (0.1051, -0.2852, 1.316), (-0.2402, -0.1709, 1.316), (-0.4524, 0.1245, 1.313), (-0.4504, 0.4882, 1.309), (-0.235, 0.7812, 1.305), (-0.0968, 0.1285, 3.388), (-0.165, 0.1478, 3.388), (-0.05284, 0.07327, 3.385), (-0.04995, 0.003152, 3.379), (-0.08921, -0.05505, 3.374), (-0.1556, -0.0791, 3.371), (-0.2239, -0.05982, 3.371), (-0.2678, -0.004566, 3.375), (-0.2707, 0.06555, 3.38), (-0.2315, 0.1237, 3.385), (-0.2887, 0.5124, 2.86), (-0.1204, 0.5733, 2.868), (-0.2694, 0.04744, 2.824), (-0.3808, 0.1874, 2.833), (0.171, 0.2069, 2.845), (0.0716, 0.05952, 2.832), (0.05238, 0.5244, 2.867), (-0.3881, 0.365, 2.847), (-0.09665, -0.001394, 2.824), (0.1637, 0.3845, 2.859), (-0.02537, 0.4608, 2.137), (-0.392, -0.06981, 2.104), (0.2309, -0.254, 2.103), (0.2125, 0.3904, 2.137), (-0.399, 0.1763, 2.117), (-0.002719, -0.3358, 2.095), (0.3639, 0.1948, 2.129), (-0.259, 0.379, 2.13), (-0.2406, -0.2654, 2.096), (0.3709, -0.05135, 2.116), (0.5666, 0.06295, 1.491), (0.07646, 0.7369, 1.49), (-0.4136, 0.06359, 1.491), (0.3795, -0.1942, 1.491), (0.3794, 0.6385, 1.491), (-0.4136, 0.3817, 1.491), (0.07657, -0.2923, 1.491), (0.5666, 0.381, 1.491), (-0.2264, 0.6388, 1.491), (-0.2263, -0.1939, 1.491)], [], [(0, 1, 3, 2), (2, 3, 5, 4), (4, 5, 7, 6), (6, 7, 9, 8), (8, 9, 11, 10), (10, 11, 13, 12), (12, 13, 15, 14), (14, 15, 17, 16), (11, 9, 24, 25), (16, 17, 19, 18), (18, 19, 1, 0), (0, 2, 4, 6, 8, 10, 12, 14, 16, 18), (22, 20, 30, 32), (9, 7, 23, 24), (3, 1, 21, 20), (7, 5, 22, 23), (5, 3, 20, 22), (1, 19, 29, 21), (19, 17, 28, 29), (17, 15, 27, 28), (15, 13, 26, 27), (13, 11, 25, 26), (36, 35, 45, 46), (29, 28, 38, 39), (26, 25, 35, 36), (23, 22, 32, 33), (21, 29, 39, 31), (27, 26, 36, 37), (24, 23, 33, 34), (20, 21, 31, 30), (28, 27, 37, 38), (25, 24, 34, 35), (89, 78, 71, 82), (33, 32, 42, 43), (31, 39, 49, 41), (37, 36, 46, 47), (34, 33, 43, 44), (30, 31, 41, 40), (38, 37, 47, 48), (35, 34, 44, 45), (32, 30, 40, 42), (39, 38, 48, 49), (61, 60, 59, 51), (71, 63, 67, 74), (72, 65, 68, 75), (73, 66, 69, 76), (74, 67, 60, 77), (75, 68, 62, 78), (76, 69, 64, 79), (77, 60, 61, 70), (78, 62, 63, 71), (50, 51, 59, 58, 57, 56, 55, 54, 53, 52), (63, 62, 56, 57), (65, 64, 53, 54), (66, 61, 51, 50), (67, 63, 57, 58), (68, 65, 54, 55), (69, 66, 50, 52), (60, 67, 58, 59), (62, 68, 55, 56), (64, 69, 52, 53), (70, 61, 66, 73), (85, 88, 49, 48), (84, 87, 42, 40), (83, 86, 45, 44), (82, 85, 48, 47), (81, 84, 40, 41), (83, 80, 79, 72), (88, 77, 70, 81), (87, 80, 43, 42), (64, 65, 72, 79), (86, 89, 46, 45), (75, 78, 89, 86), (76, 79, 80, 87), (49, 88, 81, 41), (44, 43, 80, 83), (70, 73, 84, 81), (71, 74, 85, 82), (72, 75, 86, 83), (73, 76, 87, 84), (74, 77, 88, 85), (46, 89, 82, 47)])
me_cylinder.use_remesh_preserve_volume = False
me_cylinder.use_remesh_preserve_attributes = False
me_cylinder.use_mirror_vertex_groups = False
me_cylinder.update()

# ---- objects
ob_cylinder_008 = bpy.data.objects.new('Cylinder.008', me_cylinder_008)
ob_cylinder_007 = bpy.data.objects.new('Cylinder.007', me_cylinder_007)
ob_cylinder_006 = bpy.data.objects.new('Cylinder.006', me_cylinder_006)
ob_cylinder_005 = bpy.data.objects.new('Cylinder.005', me_cylinder_005)
ob_cylinder_004 = bpy.data.objects.new('Cylinder.004', me_cylinder_004)
ob_cylinder_003 = bpy.data.objects.new('Cylinder.003', me_cylinder_003)
ob_cylinder_002 = bpy.data.objects.new('Cylinder.002', me_cylinder_002)
ob_cylinder_001 = bpy.data.objects.new('Cylinder.001', me_cylinder_001)
ob_cylinder = bpy.data.objects.new('Cylinder', me_cylinder)
ob_lamp = bpy.data.objects.new('Lamp', light_lamp)
ob_camera = bpy.data.objects.new('Camera', cam_camera)

# ---- transforms, parenting, visibility, modifiers, constraints
ob_cylinder_008.location = (1.109, 0.2751, 8.48)
ob_cylinder_008.rotation_euler = (2.743, 1.571, 0.0)
ob_cylinder_008.scale = (-0.1381, -0.1381, -0.2578)
ob_cylinder_008.lineart.crease_threshold = 0.0
ob_cylinder_007.location = (-1.748, 0.3753, 7.063)
ob_cylinder_007.rotation_euler = (2.099, 0.01862, 0.4537)
ob_cylinder_007.scale = (-0.2024, -0.2024, -0.378)
ob_cylinder_007.lineart.crease_threshold = 0.0
ob_cylinder_006.location = (-0.7007, 0.3422, 6.77)
ob_cylinder_006.rotation_euler = (2.085, -0.03849, 1.522)
ob_cylinder_006.scale = (-0.5049, -0.5049, -0.943)
ob_cylinder_006.lineart.crease_threshold = 0.0
ob_cylinder_005.location = (1.049, 0.2784, 8.423)
ob_cylinder_005.rotation_euler = (2.085, -0.03849, 4.664)
ob_cylinder_005.scale = (-0.3761, -0.3761, -0.7023)
ob_cylinder_005.lineart.crease_threshold = 0.0
ob_cylinder_004.location = (1.924, 0.3464, 8.493)
ob_cylinder_004.rotation_euler = (2.099, 0.01862, 3.595)
ob_cylinder_004.scale = (-0.1381, -0.1381, -0.2578)
ob_cylinder_004.lineart.crease_threshold = 0.0
ob_cylinder_003.location = (0.3226, -0.8406, 6.188)
ob_cylinder_003.rotation_euler = (2.149, -0.02363, 3.248)
ob_cylinder_003.scale = (-0.5325, -0.5325, -0.9945)
ob_cylinder_003.lineart.crease_threshold = 0.0
ob_cylinder_002.location = (-0.5059, 2.537, 5.56)
ob_cylinder_002.rotation_euler = (2.149, -0.02363, 1.041)
ob_cylinder_002.scale = (-0.2172, -0.2172, -0.4056)
ob_cylinder_002.lineart.crease_threshold = 0.0
ob_cylinder_001.location = (-0.01511, 1.176, 4.843)
ob_cylinder_001.rotation_euler = (2.149, -0.02363, 0.1062)
ob_cylinder_001.scale = (-0.6305, -0.6305, -1.177)
ob_cylinder_001.lineart.crease_threshold = 0.0
ob_cylinder.location = (0.0, 0.0, 3.058)
ob_cylinder.scale = (1.561, 1.561, 2.916)
ob_cylinder.lineart.crease_threshold = 0.0
ob_lamp.location = (4.076, 1.005, 5.904)
ob_lamp.rotation_euler = (0.6503, 0.05522, 1.866)
ob_lamp.lock_rotations_4d = False
ob_lamp.empty_display_type = 'ARROWS'
ob_lamp.color = (0.0, 0.0, 0.0, 0.0)
ob_lamp.lineart.crease_threshold = 0.0
ob_camera.location = (7.481, -6.508, 5.344)
ob_camera.rotation_euler = (1.109, 0.0, 0.8149)
ob_camera.lock_rotations_4d = False
ob_camera.empty_display_type = 'ARROWS'
ob_camera.color = (0.0, 0.0, 0.0, 0.0)
ob_camera.display_type = 'WIRE'
ob_camera.lineart.crease_threshold = 0.0

# ---- collection membership
col_collection_1.objects.link(ob_cylinder_008)
col_collection_1.objects.link(ob_cylinder_007)
col_collection_1.objects.link(ob_cylinder_006)
col_collection_1.objects.link(ob_cylinder_005)
col_collection_1.objects.link(ob_cylinder_004)
col_collection_1.objects.link(ob_cylinder_003)
col_collection_1.objects.link(ob_cylinder_002)
col_collection_1.objects.link(ob_cylinder_001)
col_collection_1.objects.link(ob_cylinder)
col_collection_1.objects.link(ob_lamp)
col_collection_1.objects.link(ob_camera)

# ---- scene / render settings (as saved in the file)
scene.camera = ob_camera
scene.frame_start = 1; scene.frame_end = 250; scene.frame_set(1)
scene.render.engine = 'BLENDER_EEVEE_NEXT'
scene.render.resolution_percentage = 50
scene.render.dither_intensity = 0.0
scene.cycles.use_denoising = False
scene.cycles.samples = 128
scene.cycles.sampling_pattern = 'TABULATED_SOBOL'
scene.cycles.light_sampling_threshold = 0.0
scene.cycles.use_adaptive_sampling = False
scene.cycles.use_light_tree = False
scene.cycles.blur_glossy = 0.0
scene.cycles.sample_clamp_indirect = 0.0
scene.view_settings.view_transform = 'Standard'
bpy.context.view_layer.update()
